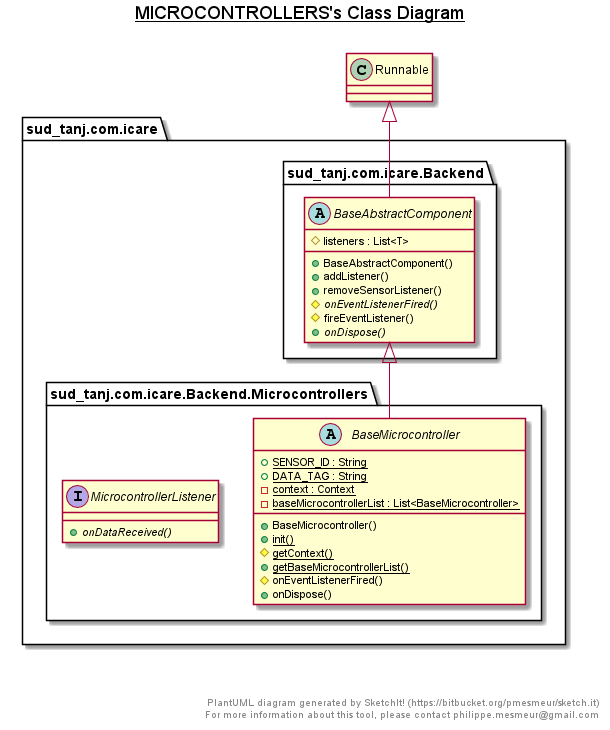

The diagram above was rendered by PlantUML. Its source (embedded in the PNG):
@startuml

title __MICROCONTROLLERS's Class Diagram__\n

  package sud_tanj.com.icare {
    package sud_tanj.com.icare.Backend {
      abstract class BaseAbstractComponent {
          # listeners : List<T>
          + BaseAbstractComponent()
          + addListener()
          + removeSensorListener()
          {abstract} # onEventListenerFired()
          # fireEventListener()
          {abstract} + onDispose()
      }
    }
  }
  

  package sud_tanj.com.icare {
    package sud_tanj.com.icare.Backend.Microcontrollers {
      abstract class BaseMicrocontroller {
          {static} + SENSOR_ID : String
          {static} + DATA_TAG : String
          {static} - context : Context
          {static} - baseMicrocontrollerList : List<BaseMicrocontroller>
          + BaseMicrocontroller()
          {static} + init()
          {static} # getContext()
          {static} + getBaseMicrocontrollerList()
          # onEventListenerFired()
          + onDispose()
      }
    }
  }
  

  package sud_tanj.com.icare {
    package sud_tanj.com.icare.Backend.Microcontrollers {
      interface MicrocontrollerListener {
          {abstract} + onDataReceived()
      }
    }
  }
  

  BaseAbstractComponent -up-|> Runnable
  BaseMicrocontroller -up-|> BaseAbstractComponent


right footer


PlantUML diagram generated by SketchIt! (https://bitbucket.org/pmesmeur/sketch.it)
For more information about this tool, please contact philippe.mesmeur@gmail.com
endfooter

@enduml